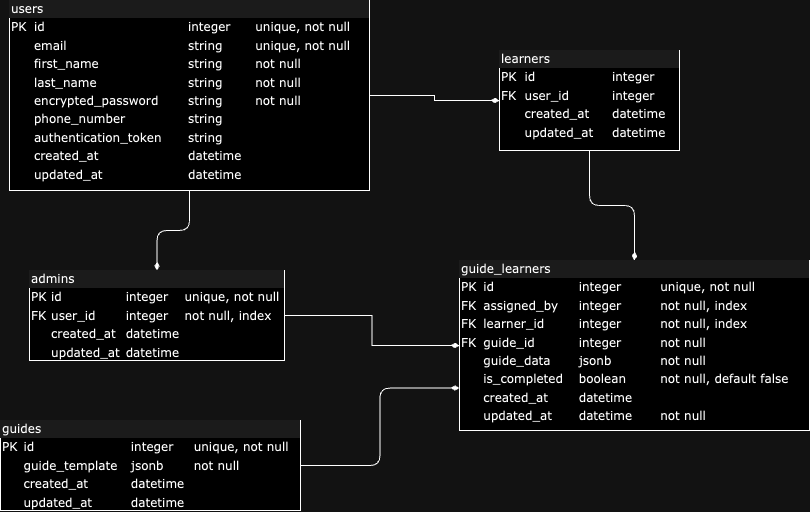

The diagram above was exported from draw.io. Its source (the exported page's mxGraphModel, read from the mxfile embedded in the PNG):
<mxGraphModel dx="1363" dy="753" grid="1" gridSize="10" guides="1" tooltips="1" connect="1" arrows="1" fold="1" page="1" pageScale="1" pageWidth="1100" pageHeight="850" background="none" math="0" shadow="0">
  <root>
    <mxCell id="0" />
    <mxCell id="1" parent="0" />
    <mxCell id="nFFoU-IyxJTpsLBQFpne-2" style="edgeStyle=orthogonalEdgeStyle;rounded=0;orthogonalLoop=1;jettySize=auto;html=1;endArrow=diamondThin;endFill=1;" edge="1" parent="1" source="2ed32ef02a7f4228-1" target="2ed32ef02a7f4228-2">
      <mxGeometry relative="1" as="geometry" />
    </mxCell>
    <mxCell id="2ed32ef02a7f4228-1" value="&lt;div style=&quot;box-sizing:border-box;width:100%;background:#e4e4e4;padding:2px;&quot;&gt;users&lt;/div&gt;&lt;table style=&quot;width:100%;font-size:1em;&quot; cellpadding=&quot;2&quot; cellspacing=&quot;0&quot;&gt;&lt;tbody&gt;&lt;tr&gt;&lt;td&gt;PK&lt;/td&gt;&lt;td&gt;id&lt;/td&gt;&lt;td&gt;integer&lt;/td&gt;&lt;td&gt;unique, not null&lt;/td&gt;&lt;/tr&gt;&lt;tr&gt;&lt;td&gt;&lt;br&gt;&lt;/td&gt;&lt;td&gt;email&lt;/td&gt;&lt;td&gt;string&lt;/td&gt;&lt;td&gt;unique, not null&lt;/td&gt;&lt;/tr&gt;&lt;tr&gt;&lt;td&gt;&lt;/td&gt;&lt;td&gt;first_name&lt;/td&gt;&lt;td&gt;string&lt;/td&gt;&lt;td&gt;not null&lt;/td&gt;&lt;/tr&gt;&lt;tr&gt;&lt;td&gt;&lt;br&gt;&lt;/td&gt;&lt;td&gt;last_name&lt;/td&gt;&lt;td&gt;string&lt;br&gt;&lt;/td&gt;&lt;td&gt;not null&lt;/td&gt;&lt;/tr&gt;&lt;tr&gt;&lt;td&gt;&lt;br&gt;&lt;/td&gt;&lt;td&gt;encrypted_password&lt;/td&gt;&lt;td&gt;string&lt;/td&gt;&lt;td&gt;not null&lt;/td&gt;&lt;/tr&gt;&lt;tr&gt;&lt;td&gt;&lt;br&gt;&lt;/td&gt;&lt;td&gt;phone_number&lt;/td&gt;&lt;td&gt;string&lt;/td&gt;&lt;td&gt;&lt;br&gt;&lt;/td&gt;&lt;/tr&gt;&lt;tr&gt;&lt;td&gt;&lt;br&gt;&lt;/td&gt;&lt;td&gt;authentication_token&lt;/td&gt;&lt;td&gt;string&lt;/td&gt;&lt;td&gt;&lt;br&gt;&lt;/td&gt;&lt;/tr&gt;&lt;tr&gt;&lt;td&gt;&lt;br&gt;&lt;/td&gt;&lt;td&gt;created_at&lt;/td&gt;&lt;td&gt;datetime&lt;/td&gt;&lt;td&gt;&lt;br&gt;&lt;/td&gt;&lt;/tr&gt;&lt;tr&gt;&lt;td&gt;&lt;br&gt;&lt;/td&gt;&lt;td&gt;updated_at&lt;/td&gt;&lt;td&gt;datetime&lt;/td&gt;&lt;td&gt;&lt;br&gt;&lt;/td&gt;&lt;/tr&gt;&lt;/tbody&gt;&lt;/table&gt;" style="verticalAlign=top;align=left;overflow=fill;html=1;rounded=0;shadow=0;comic=0;labelBackgroundColor=none;strokeWidth=1;fontFamily=Verdana;fontSize=12" parent="1" vertex="1">
      <mxGeometry x="230" y="140" width="360" height="190" as="geometry" />
    </mxCell>
    <mxCell id="2ed32ef02a7f4228-18" style="edgeStyle=orthogonalEdgeStyle;html=1;entryX=0.5;entryY=0;labelBackgroundColor=none;startArrow=none;endArrow=diamondThin;fontFamily=Verdana;fontSize=12;align=left;startFill=0;endFill=1;" parent="1" source="2ed32ef02a7f4228-2" target="2ed32ef02a7f4228-8" edge="1">
      <mxGeometry relative="1" as="geometry" />
    </mxCell>
    <mxCell id="2ed32ef02a7f4228-2" value="&lt;div style=&quot;box-sizing: border-box ; width: 100% ; background: #e4e4e4 ; padding: 2px&quot;&gt;learners&lt;/div&gt;&lt;table style=&quot;width: 100% ; font-size: 1em&quot; cellpadding=&quot;2&quot; cellspacing=&quot;0&quot;&gt;&lt;tbody&gt;&lt;tr&gt;&lt;td&gt;PK&lt;/td&gt;&lt;td&gt;id&lt;/td&gt;&lt;td&gt;integer&lt;/td&gt;&lt;/tr&gt;&lt;tr&gt;&lt;td&gt;FK&lt;/td&gt;&lt;td&gt;user_id&lt;/td&gt;&lt;td&gt;integer&lt;/td&gt;&lt;/tr&gt;&lt;tr&gt;&lt;td&gt;&lt;/td&gt;&lt;td&gt;created_at&lt;/td&gt;&lt;td&gt;datetime&lt;/td&gt;&lt;/tr&gt;&lt;tr&gt;&lt;td&gt;&lt;br&gt;&lt;/td&gt;&lt;td&gt;updated_at&lt;br&gt;&lt;/td&gt;&lt;td&gt;datetime&lt;/td&gt;&lt;/tr&gt;&lt;/tbody&gt;&lt;/table&gt;" style="verticalAlign=top;align=left;overflow=fill;html=1;rounded=0;shadow=0;comic=0;labelBackgroundColor=none;strokeWidth=1;fontFamily=Verdana;fontSize=12" parent="1" vertex="1">
      <mxGeometry x="720" y="190" width="180" height="100" as="geometry" />
    </mxCell>
    <mxCell id="2ed32ef02a7f4228-22" style="edgeStyle=orthogonalEdgeStyle;html=1;exitX=0;exitY=0.75;entryX=1;entryY=0.5;labelBackgroundColor=none;startArrow=diamondThin;endArrow=none;fontFamily=Verdana;fontSize=12;align=left;startFill=1;endFill=0;" parent="1" source="2ed32ef02a7f4228-8" target="2ed32ef02a7f4228-3" edge="1">
      <mxGeometry relative="1" as="geometry" />
    </mxCell>
    <mxCell id="2ed32ef02a7f4228-3" value="&lt;div style=&quot;box-sizing: border-box ; width: 100% ; background: #e4e4e4 ; padding: 2px&quot;&gt;guides&lt;/div&gt;&lt;table style=&quot;width: 100% ; font-size: 1em&quot; cellpadding=&quot;2&quot; cellspacing=&quot;0&quot;&gt;&lt;tbody&gt;&lt;tr&gt;&lt;td&gt;PK&lt;/td&gt;&lt;td&gt;id&lt;/td&gt;&lt;td&gt;integer&lt;/td&gt;&lt;td&gt;unique, not null&lt;/td&gt;&lt;/tr&gt;&lt;tr&gt;&lt;td&gt;&lt;br&gt;&lt;/td&gt;&lt;td&gt;guide_template&lt;/td&gt;&lt;td&gt;jsonb&lt;/td&gt;&lt;td&gt;not null&lt;/td&gt;&lt;/tr&gt;&lt;tr&gt;&lt;td&gt;&lt;/td&gt;&lt;td&gt;created_at&lt;/td&gt;&lt;td&gt;datetime&lt;/td&gt;&lt;td&gt;&lt;br&gt;&lt;/td&gt;&lt;/tr&gt;&lt;tr&gt;&lt;td&gt;&lt;br&gt;&lt;/td&gt;&lt;td&gt;updated_at&lt;br&gt;&lt;/td&gt;&lt;td&gt;datetime&lt;/td&gt;&lt;td&gt;&lt;br&gt;&lt;/td&gt;&lt;/tr&gt;&lt;/tbody&gt;&lt;/table&gt;" style="verticalAlign=top;align=left;overflow=fill;html=1;rounded=0;shadow=0;comic=0;labelBackgroundColor=none;strokeWidth=1;fontFamily=Verdana;fontSize=12" parent="1" vertex="1">
      <mxGeometry x="221" y="560" width="300" height="90" as="geometry" />
    </mxCell>
    <mxCell id="nFFoU-IyxJTpsLBQFpne-1" style="edgeStyle=orthogonalEdgeStyle;rounded=0;orthogonalLoop=1;jettySize=auto;html=1;endArrow=diamondThin;endFill=1;" edge="1" parent="1" source="2ed32ef02a7f4228-5" target="2ed32ef02a7f4228-8">
      <mxGeometry relative="1" as="geometry" />
    </mxCell>
    <mxCell id="2ed32ef02a7f4228-5" value="&lt;div style=&quot;box-sizing:border-box;width:100%;background:#e4e4e4;padding:2px;&quot;&gt;admins&lt;/div&gt;&lt;table style=&quot;width:100%;font-size:1em;&quot; cellpadding=&quot;2&quot; cellspacing=&quot;0&quot;&gt;&lt;tbody&gt;&lt;tr&gt;&lt;td&gt;PK&lt;/td&gt;&lt;td&gt;id&lt;/td&gt;&lt;td&gt;integer&lt;/td&gt;&lt;td&gt;unique, not null&lt;/td&gt;&lt;/tr&gt;&lt;tr&gt;&lt;td&gt;FK&lt;/td&gt;&lt;td&gt;user_id&lt;/td&gt;&lt;td&gt;integer&lt;/td&gt;&lt;td&gt;not null, index&lt;/td&gt;&lt;/tr&gt;&lt;tr&gt;&lt;td&gt;&lt;/td&gt;&lt;td&gt;created_at&lt;/td&gt;&lt;td&gt;datetime&lt;/td&gt;&lt;td&gt;&lt;br&gt;&lt;/td&gt;&lt;/tr&gt;&lt;tr&gt;&lt;td&gt;&lt;br&gt;&lt;/td&gt;&lt;td&gt;updated_at&lt;/td&gt;&lt;td&gt;datetime&lt;/td&gt;&lt;td&gt;&lt;br&gt;&lt;/td&gt;&lt;/tr&gt;&lt;/tbody&gt;&lt;/table&gt;" style="verticalAlign=top;align=left;overflow=fill;html=1;rounded=0;shadow=0;comic=0;labelBackgroundColor=none;strokeWidth=1;fontFamily=Verdana;fontSize=12" parent="1" vertex="1">
      <mxGeometry x="250" y="410" width="255" height="90" as="geometry" />
    </mxCell>
    <mxCell id="2ed32ef02a7f4228-8" value="&lt;div style=&quot;box-sizing: border-box ; width: 100% ; background: #e4e4e4 ; padding: 2px&quot;&gt;guide_learners&lt;/div&gt;&lt;table style=&quot;width: 100% ; font-size: 1em&quot; cellpadding=&quot;2&quot; cellspacing=&quot;0&quot;&gt;&lt;tbody&gt;&lt;tr&gt;&lt;td&gt;PK&lt;/td&gt;&lt;td&gt;id&lt;/td&gt;&lt;td&gt;integer&lt;/td&gt;&lt;td&gt;unique, not null&lt;/td&gt;&lt;/tr&gt;&lt;tr&gt;&lt;td&gt;FK&lt;/td&gt;&lt;td&gt;assigned_by&lt;/td&gt;&lt;td&gt;integer&lt;span style=&quot;white-space: pre;&quot;&gt;&#09;&lt;/span&gt;&lt;/td&gt;&lt;td&gt;not null, index&lt;/td&gt;&lt;/tr&gt;&lt;tr&gt;&lt;td&gt;FK&lt;/td&gt;&lt;td&gt;learner_id&lt;/td&gt;&lt;td&gt;integer&lt;/td&gt;&lt;td&gt;not null, index&lt;/td&gt;&lt;/tr&gt;&lt;tr&gt;&lt;td&gt;FK&lt;br&gt;&lt;/td&gt;&lt;td&gt;guide_id&lt;br&gt;&lt;/td&gt;&lt;td&gt;integer&lt;/td&gt;&lt;td&gt;not null&lt;/td&gt;&lt;/tr&gt;&lt;tr&gt;&lt;td&gt;&lt;/td&gt;&lt;td&gt;guide_data&lt;/td&gt;&lt;td&gt;jsonb&lt;/td&gt;&lt;td&gt;not null&lt;/td&gt;&lt;/tr&gt;&lt;tr&gt;&lt;td&gt;&lt;br&gt;&lt;/td&gt;&lt;td&gt;is_completed&lt;br&gt;&lt;/td&gt;&lt;td&gt;boolean&lt;/td&gt;&lt;td&gt;not null, default false&lt;/td&gt;&lt;/tr&gt;&lt;tr&gt;&lt;td&gt;&lt;br&gt;&lt;/td&gt;&lt;td&gt;created_at&lt;/td&gt;&lt;td&gt;datetime&lt;/td&gt;&lt;td&gt;&lt;br&gt;&lt;/td&gt;&lt;/tr&gt;&lt;tr&gt;&lt;td&gt;&lt;br&gt;&lt;/td&gt;&lt;td&gt;updated_at&lt;/td&gt;&lt;td&gt;datetime&lt;/td&gt;&lt;td&gt;not null&lt;/td&gt;&lt;/tr&gt;&lt;/tbody&gt;&lt;/table&gt;" style="verticalAlign=top;align=left;overflow=fill;html=1;rounded=0;shadow=0;comic=0;labelBackgroundColor=none;strokeWidth=1;fontFamily=Verdana;fontSize=12" parent="1" vertex="1">
      <mxGeometry x="680" y="400" width="350" height="170" as="geometry" />
    </mxCell>
    <mxCell id="2ed32ef02a7f4228-13" value="" style="edgeStyle=orthogonalEdgeStyle;html=1;endArrow=diamondThin;startArrow=none;labelBackgroundColor=none;fontFamily=Verdana;fontSize=12;align=left;exitX=0.5;exitY=1;entryX=0.5;entryY=0;endFill=1;startFill=0;" parent="1" source="2ed32ef02a7f4228-1" target="2ed32ef02a7f4228-5" edge="1">
      <mxGeometry width="100" height="100" relative="1" as="geometry">
        <mxPoint x="570" y="490" as="sourcePoint" />
        <mxPoint x="670" y="390" as="targetPoint" />
      </mxGeometry>
    </mxCell>
  </root>
</mxGraphModel>